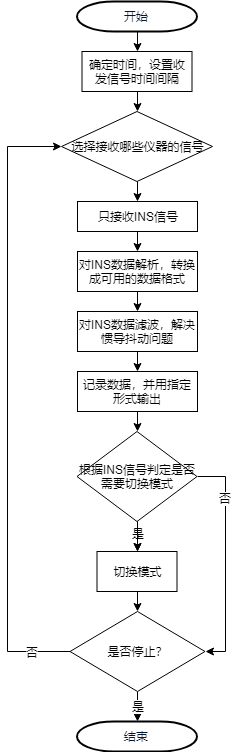

The diagram above was exported from draw.io. Its source (the exported page's mxGraphModel, read from the mxfile embedded in the PNG):
<mxGraphModel dx="1086" dy="624" grid="1" gridSize="10" guides="1" tooltips="1" connect="1" arrows="1" fold="1" page="1" pageScale="1" pageWidth="1169" pageHeight="827" background="#ffffff" math="0" shadow="0">
  <root>
    <mxCell id="0" />
    <mxCell id="1" parent="0" />
    <mxCell id="iZjtRYoLhBrQ_lbbJSP8-87" style="edgeStyle=orthogonalEdgeStyle;rounded=0;orthogonalLoop=1;jettySize=auto;html=1;exitX=0.5;exitY=1;exitDx=0;exitDy=0;exitPerimeter=0;entryX=0.5;entryY=0;entryDx=0;entryDy=0;" parent="1" source="2" target="iZjtRYoLhBrQ_lbbJSP8-55" edge="1">
      <mxGeometry relative="1" as="geometry" />
    </mxCell>
    <mxCell id="2" value="开始" style="shape=mxgraph.flowchart.terminator;fillColor=#FFFFFF;strokeColor=#000000;strokeWidth=2;gradientColor=none;gradientDirection=north;fontColor=#001933;fontStyle=0;html=1;" parent="1" vertex="1">
      <mxGeometry x="419.5" y="10" width="120" height="30" as="geometry" />
    </mxCell>
    <mxCell id="iZjtRYoLhBrQ_lbbJSP8-86" style="edgeStyle=orthogonalEdgeStyle;rounded=0;orthogonalLoop=1;jettySize=auto;html=1;exitX=0.5;exitY=1;exitDx=0;exitDy=0;entryX=0.5;entryY=0;entryDx=0;entryDy=0;" parent="1" source="iZjtRYoLhBrQ_lbbJSP8-55" target="iZjtRYoLhBrQ_lbbJSP8-57" edge="1">
      <mxGeometry relative="1" as="geometry" />
    </mxCell>
    <mxCell id="iZjtRYoLhBrQ_lbbJSP8-55" value="确定时间，设置收发信号时间间隔" style="rounded=0;whiteSpace=wrap;html=1;" parent="1" vertex="1">
      <mxGeometry x="424.5" y="60" width="110" height="40" as="geometry" />
    </mxCell>
    <mxCell id="iZjtRYoLhBrQ_lbbJSP8-85" style="edgeStyle=orthogonalEdgeStyle;rounded=0;orthogonalLoop=1;jettySize=auto;html=1;exitX=0.5;exitY=1;exitDx=0;exitDy=0;entryX=0.5;entryY=0;entryDx=0;entryDy=0;" parent="1" source="iZjtRYoLhBrQ_lbbJSP8-57" target="iZjtRYoLhBrQ_lbbJSP8-63" edge="1">
      <mxGeometry relative="1" as="geometry" />
    </mxCell>
    <mxCell id="iZjtRYoLhBrQ_lbbJSP8-57" value="选择接收哪些仪器的信号" style="rhombus;whiteSpace=wrap;html=1;" parent="1" vertex="1">
      <mxGeometry x="404" y="120" width="151" height="70" as="geometry" />
    </mxCell>
    <mxCell id="iZjtRYoLhBrQ_lbbJSP8-67" style="edgeStyle=orthogonalEdgeStyle;rounded=0;orthogonalLoop=1;jettySize=auto;html=1;exitX=0.5;exitY=1;exitDx=0;exitDy=0;entryX=0.5;entryY=0;entryDx=0;entryDy=0;" parent="1" source="iZjtRYoLhBrQ_lbbJSP8-63" target="iZjtRYoLhBrQ_lbbJSP8-65" edge="1">
      <mxGeometry relative="1" as="geometry" />
    </mxCell>
    <mxCell id="iZjtRYoLhBrQ_lbbJSP8-63" value="只接收INS信号" style="rounded=0;whiteSpace=wrap;html=1;" parent="1" vertex="1">
      <mxGeometry x="420" y="210" width="120" height="30" as="geometry" />
    </mxCell>
    <mxCell id="iZjtRYoLhBrQ_lbbJSP8-77" style="edgeStyle=orthogonalEdgeStyle;rounded=0;orthogonalLoop=1;jettySize=auto;html=1;exitX=0.5;exitY=1;exitDx=0;exitDy=0;entryX=0.5;entryY=0;entryDx=0;entryDy=0;" parent="1" source="iZjtRYoLhBrQ_lbbJSP8-64" target="iZjtRYoLhBrQ_lbbJSP8-71" edge="1">
      <mxGeometry relative="1" as="geometry" />
    </mxCell>
    <mxCell id="iZjtRYoLhBrQ_lbbJSP8-64" value="对INS数据滤波，解决惯导抖动问题" style="rounded=0;whiteSpace=wrap;html=1;" parent="1" vertex="1">
      <mxGeometry x="420" y="320" width="120" height="40" as="geometry" />
    </mxCell>
    <mxCell id="iZjtRYoLhBrQ_lbbJSP8-68" style="edgeStyle=orthogonalEdgeStyle;rounded=0;orthogonalLoop=1;jettySize=auto;html=1;exitX=0.5;exitY=1;exitDx=0;exitDy=0;entryX=0.5;entryY=0;entryDx=0;entryDy=0;" parent="1" source="iZjtRYoLhBrQ_lbbJSP8-65" target="iZjtRYoLhBrQ_lbbJSP8-64" edge="1">
      <mxGeometry relative="1" as="geometry" />
    </mxCell>
    <mxCell id="iZjtRYoLhBrQ_lbbJSP8-65" value="对INS数据解析，转换成可用的数据格式" style="rounded=0;whiteSpace=wrap;html=1;" parent="1" vertex="1">
      <mxGeometry x="420" y="260" width="120" height="40" as="geometry" />
    </mxCell>
    <mxCell id="iZjtRYoLhBrQ_lbbJSP8-79" style="edgeStyle=orthogonalEdgeStyle;rounded=0;orthogonalLoop=1;jettySize=auto;html=1;exitX=0.5;exitY=1;exitDx=0;exitDy=0;entryX=0.5;entryY=0;entryDx=0;entryDy=0;entryPerimeter=0;" parent="1" source="iZjtRYoLhBrQ_lbbJSP8-70" target="iZjtRYoLhBrQ_lbbJSP8-72" edge="1">
      <mxGeometry relative="1" as="geometry" />
    </mxCell>
    <mxCell id="iZjtRYoLhBrQ_lbbJSP8-98" value="是" style="text;html=1;resizable=0;points=[];align=center;verticalAlign=middle;labelBackgroundColor=#ffffff;" parent="iZjtRYoLhBrQ_lbbJSP8-79" vertex="1" connectable="0">
      <mxGeometry x="-0.2788" y="1" relative="1" as="geometry">
        <mxPoint x="-1" y="3" as="offset" />
      </mxGeometry>
    </mxCell>
    <mxCell id="iZjtRYoLhBrQ_lbbJSP8-81" style="edgeStyle=orthogonalEdgeStyle;rounded=0;orthogonalLoop=1;jettySize=auto;html=1;exitX=0;exitY=0.5;exitDx=0;exitDy=0;entryX=0;entryY=0.5;entryDx=0;entryDy=0;" parent="1" source="iZjtRYoLhBrQ_lbbJSP8-70" target="iZjtRYoLhBrQ_lbbJSP8-57" edge="1">
      <mxGeometry relative="1" as="geometry">
        <Array as="points">
          <mxPoint x="350" y="660" />
          <mxPoint x="350" y="155" />
        </Array>
      </mxGeometry>
    </mxCell>
    <mxCell id="iZjtRYoLhBrQ_lbbJSP8-97" value="否" style="text;html=1;resizable=0;points=[];align=center;verticalAlign=middle;labelBackgroundColor=#ffffff;" parent="iZjtRYoLhBrQ_lbbJSP8-81" vertex="1" connectable="0">
      <mxGeometry x="-0.9047" y="1" relative="1" as="geometry">
        <mxPoint x="-9" y="-1" as="offset" />
      </mxGeometry>
    </mxCell>
    <mxCell id="iZjtRYoLhBrQ_lbbJSP8-70" value="是否停止？" style="rhombus;whiteSpace=wrap;html=1;" parent="1" vertex="1">
      <mxGeometry x="412.5" y="620" width="135" height="80" as="geometry" />
    </mxCell>
    <mxCell id="iZjtRYoLhBrQ_lbbJSP8-104" style="edgeStyle=orthogonalEdgeStyle;rounded=0;orthogonalLoop=1;jettySize=auto;html=1;exitX=0.5;exitY=1;exitDx=0;exitDy=0;entryX=0.5;entryY=0;entryDx=0;entryDy=0;" parent="1" source="iZjtRYoLhBrQ_lbbJSP8-71" target="iZjtRYoLhBrQ_lbbJSP8-84" edge="1">
      <mxGeometry relative="1" as="geometry" />
    </mxCell>
    <mxCell id="iZjtRYoLhBrQ_lbbJSP8-71" value="记录数据，并用指定形式输出" style="rounded=0;whiteSpace=wrap;html=1;" parent="1" vertex="1">
      <mxGeometry x="420" y="380" width="120" height="40" as="geometry" />
    </mxCell>
    <mxCell id="iZjtRYoLhBrQ_lbbJSP8-72" value="结束" style="shape=mxgraph.flowchart.terminator;fillColor=#FFFFFF;strokeColor=#000000;strokeWidth=2;gradientColor=none;gradientDirection=north;fontColor=#001933;fontStyle=0;html=1;" parent="1" vertex="1">
      <mxGeometry x="419.5" y="730" width="120" height="30" as="geometry" />
    </mxCell>
    <mxCell id="iZjtRYoLhBrQ_lbbJSP8-91" style="edgeStyle=orthogonalEdgeStyle;rounded=0;orthogonalLoop=1;jettySize=auto;html=1;exitX=0.5;exitY=1;exitDx=0;exitDy=0;entryX=0.5;entryY=0;entryDx=0;entryDy=0;" parent="1" source="iZjtRYoLhBrQ_lbbJSP8-84" target="iZjtRYoLhBrQ_lbbJSP8-90" edge="1">
      <mxGeometry relative="1" as="geometry" />
    </mxCell>
    <mxCell id="iZjtRYoLhBrQ_lbbJSP8-101" value="是" style="text;html=1;resizable=0;points=[];align=center;verticalAlign=middle;labelBackgroundColor=#ffffff;" parent="iZjtRYoLhBrQ_lbbJSP8-91" vertex="1" connectable="0">
      <mxGeometry x="-0.2937" relative="1" as="geometry">
        <mxPoint as="offset" />
      </mxGeometry>
    </mxCell>
    <mxCell id="iZjtRYoLhBrQ_lbbJSP8-103" value="" style="edgeStyle=orthogonalEdgeStyle;rounded=0;orthogonalLoop=1;jettySize=auto;html=1;" parent="1" source="iZjtRYoLhBrQ_lbbJSP8-84" target="iZjtRYoLhBrQ_lbbJSP8-90" edge="1">
      <mxGeometry relative="1" as="geometry" />
    </mxCell>
    <mxCell id="iZjtRYoLhBrQ_lbbJSP8-106" style="edgeStyle=orthogonalEdgeStyle;rounded=0;orthogonalLoop=1;jettySize=auto;html=1;exitX=1;exitY=0.5;exitDx=0;exitDy=0;entryX=1;entryY=0.5;entryDx=0;entryDy=0;" parent="1" source="iZjtRYoLhBrQ_lbbJSP8-84" target="iZjtRYoLhBrQ_lbbJSP8-70" edge="1">
      <mxGeometry relative="1" as="geometry" />
    </mxCell>
    <mxCell id="iZjtRYoLhBrQ_lbbJSP8-107" value="否" style="text;html=1;resizable=0;points=[];align=center;verticalAlign=middle;labelBackgroundColor=#ffffff;" parent="iZjtRYoLhBrQ_lbbJSP8-106" vertex="1" connectable="0">
      <mxGeometry x="-0.5587" y="-1" relative="1" as="geometry">
        <mxPoint as="offset" />
      </mxGeometry>
    </mxCell>
    <mxCell id="iZjtRYoLhBrQ_lbbJSP8-84" value="根据INS信号判定是否需要切换模式" style="rhombus;whiteSpace=wrap;html=1;" parent="1" vertex="1">
      <mxGeometry x="419.5" y="440" width="120" height="90" as="geometry" />
    </mxCell>
    <mxCell id="iZjtRYoLhBrQ_lbbJSP8-105" style="edgeStyle=orthogonalEdgeStyle;rounded=0;orthogonalLoop=1;jettySize=auto;html=1;exitX=0.5;exitY=1;exitDx=0;exitDy=0;entryX=0.5;entryY=0;entryDx=0;entryDy=0;" parent="1" source="iZjtRYoLhBrQ_lbbJSP8-90" target="iZjtRYoLhBrQ_lbbJSP8-70" edge="1">
      <mxGeometry relative="1" as="geometry" />
    </mxCell>
    <mxCell id="iZjtRYoLhBrQ_lbbJSP8-90" value="切换模式" style="rounded=0;whiteSpace=wrap;html=1;" parent="1" vertex="1">
      <mxGeometry x="439.5" y="560" width="80" height="40" as="geometry" />
    </mxCell>
  </root>
</mxGraphModel>